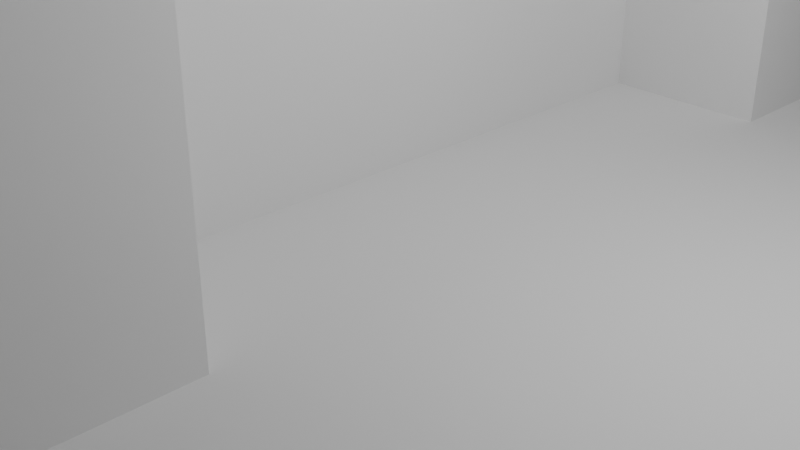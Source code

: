 # Source: Maze_One_mesh.blend  (saved by Blender 5.1.30; exported with 4.5.12 LTS)
import bpy
from mathutils import Matrix  # noqa: F401  (used for matrix-valued properties, if any)

bpy.ops.wm.read_factory_settings(use_empty=True)
scene = bpy.context.scene
scene.name = 'Scene'

# ---- collections
col_collection = bpy.data.collections.new('Collection'); scene.collection.children.link(col_collection)

# ---- world
world_world = bpy.data.worlds.new('World'); scene.world = world_world
world_world.use_nodes = True; world_world.node_tree.nodes.clear()
_N = world_world.node_tree.nodes; _L = world_world.node_tree.links
n0 = _N.new('ShaderNodeOutputWorld'); n0.name = 'World Output'; n0.location = (200, 100)
n1 = _N.new('ShaderNodeBackground'); n1.name = 'Background'; n1.location = (-200, 100)
n1.inputs[0].default_value = (0.05088, 0.05088, 0.05088, 1.0)
_L.new(n1.outputs[0], n0.inputs[0])
n0.is_active_output = True
world_world.color = (0.05088, 0.05088, 0.05088)
world_world.sun_shadow_jitter_overblur = 0.0

# ---- cameras
cam_camera = bpy.data.cameras.new('Camera')
cam_camera.clip_end = 100.0
cam_camera.ortho_scale = 7.314

# ---- lights
light_light = bpy.data.lights.new('Light', 'POINT')
light_light.energy = 1000.0
light_light.shadow_soft_size = 0.1

# ---- meshes
me_cube_001 = bpy.data.meshes.new('Cube.001')
me_cube_001.from_pydata([(-1.0, -1.0, -1.0), (1.0, -1.0, -1.0), (-1.0, 1.667, -1.0), (1.0, -4.315, -1.0), (1.0, 4.332, -1.0), (8.987, 4.332, -1.0), (20.94, -0.995, -1.0), (8.987, -2.326, -1.0), (1.0, -2.326, -1.0), (1.0, 1.666, -1.0), (1.0, 2.333, -1.0), (8.987, 2.333, -1.0), (14.96, 4.332, -1.0), (14.96, -2.326, -1.0), (14.96, 2.333, -1.0), (20.94, -4.315, -1.0), (20.94, 4.332, -1.0), (20.94, -2.326, -1.0), (20.94, 2.333, -1.0), (20.94, 1.002, -1.0), (26.97, 1.002, -1.0), (26.97, -0.995, -1.0), (8.987, 8.323, -1.0), (14.96, 8.323, -1.0), (8.987, 6.327, -1.0), (2.985, 6.327, -1.0), (2.985, 14.33, -1.0), (2.985, 12.33, -1.0), (8.987, 12.33, -1.0), (15.01, 14.33, -1.0), (15.01, 12.33, -1.0), (20.96, 14.33, -1.0), (20.96, 12.33, -1.0), (15.01, 14.99, -1.0), (20.96, 14.99, -1.0), (15.01, 8.339, -1.0), (20.96, 8.339, -1.0), (20.96, 10.33, -1.0), (26.99, 8.339, -1.0), (26.99, 10.33, -1.0), (32.96, 8.339, -1.0), (32.96, 10.33, -1.0), (41.99, 8.339, -1.0), (41.99, 10.33, -1.0), (32.96, 6.337, -1.0), (32.96, 4.335, -1.0), (48.0, 4.335, -1.0), (41.98, 6.337, -1.0), (41.98, 4.335, -1.0), (33.0, -3.0, -1.0), (26.97, -5.009, -1.0), (33.0, -5.009, -1.0), (38.98, -5.009, -1.0), (38.98, -3.0, -1.0), (33.0, -6.985, -1.0), (62.94, -5.009, -1.0), (62.94, -6.985, -1.0), (69.01, -6.985, -1.0), (62.94, -3.0, -1.0), (69.01, -3.0, -1.0), (62.94, -1.041, -1.0), (69.01, -1.041, -1.0), (62.94, 4.333, -1.0), (69.01, 4.333, -1.0), (69.01, 6.333, -1.0), (57.06, 6.333, -1.0), (51.08, 4.333, -1.0), (51.08, 6.333, -1.0), (57.06, 8.333, -1.0), (51.08, 8.333, -1.0), (51.08, 10.33, -1.0), (69.0, 8.333, -1.0), (69.0, 10.33, -1.0), (69.0, 6.673, -1.0), (75.0, 6.673, -1.0), (69.0, 12.33, -1.0), (75.0, 12.33, -1.0), (75.0, 14.33, -1.0), (48.0, 12.33, -1.0), (42.0, 12.33, -1.0), (71.0, -3.0, -1.0), (71.0, -1.041, -1.0), (57.0, -1.041, -1.0), (41.0, -1.041, -1.0), (41.0, -3.0, -1.0), (35.0, -1.041, -1.0), (35.0, 3.667, -1.0), (52.43, -1.041, -1.0), (57.0, 2.994, -1.0), (-1.0, -1.0, 0.3333), (-1.0, 1.667, 0.3333), (1.0, -1.0, 0.3333), (1.0, -4.315, 0.3333), (1.0, 4.332, 0.3333), (8.987, 4.332, 0.3333), (1.0, 1.666, 0.3333), (33.0, -5.009, 0.3333), (20.94, -4.315, 0.3333), (20.94, -0.995, 0.3333), (26.97, -5.009, 0.3333), (26.97, -0.995, 0.3333), (8.987, 6.327, 0.3333), (2.985, 6.327, 0.3333), (2.985, 14.33, 0.3333), (15.01, 14.33, 0.3333), (20.96, 14.33, 0.3333), (15.01, 14.99, 0.3333), (20.96, 14.99, 0.3333), (33.0, -6.985, 0.3333), (69.01, -6.985, 0.3333), (69.01, -3.0, 0.3333), (69.01, -1.041, 0.3333), (69.01, 6.333, 0.3333), (57.06, 6.333, 0.3333), (57.06, 8.333, 0.3333), (71.0, -1.041, 0.3333), (71.0, -3.0, 0.3333), (69.0, 8.333, 0.3333), (69.0, 6.673, 0.3333), (75.0, 6.673, 0.3333), (75.0, 14.33, 0.3333), (8.987, -2.326, 0.3333), (8.987, 2.333, 0.3333), (14.96, -2.326, 0.3333), (14.96, 2.333, 0.3333), (14.96, 4.332, 0.3333), (20.94, 4.332, 0.3333), (20.94, 1.002, 0.3333), (26.97, 1.002, 0.3333), (8.987, 8.323, 0.3333), (8.987, 12.33, 0.3333), (15.01, 12.33, 0.3333), (15.01, 8.339, 0.3333), (26.99, 8.339, 0.3333), (32.96, 4.335, 0.3333), (48.0, 4.335, 0.3333), (41.0, -3.0, 0.3333), (41.0, -1.041, 0.3333), (33.0, -3.0, 0.3333), (38.98, -5.009, 0.3333), (38.98, -3.0, 0.3333), (62.94, -5.009, 0.3333), (57.0, -1.041, 0.3333), (62.94, -3.0, 0.3333), (62.94, -1.041, 0.3333), (62.94, 4.333, 0.3333), (51.08, 4.333, 0.3333), (51.08, 10.33, 0.3333), (69.0, 10.33, 0.3333), (69.0, 12.33, 0.3333), (48.0, 12.33, 0.3333), (35.0, -1.041, 0.3333), (35.0, 3.667, 0.3333), (52.43, 3.667, 0.3333), (57.0, 2.994, 0.3333), (20.96, 12.33, 0.3333), (20.96, 10.33, 0.3333), (41.99, 10.33, 0.3333), (42.0, 12.33, 0.3333), (32.96, 8.339, 0.3333), (41.99, 8.339, 0.3333), (32.96, 6.337, 0.3333), (41.98, 6.337, 0.3333), (52.43, 3.667, -1.0), (52.43, 2.994, -1.0), (52.43, 2.994, 0.3333)], [], [(25, 24, 28, 27), (26, 27, 76, 77), (55, 51, 54, 56), (51, 52, 53, 49), (31, 34, 33, 29), (84, 58, 60, 83), (65, 113, 114, 68), (29, 104, 103, 26), (64, 112, 113, 65), (118, 119, 74, 73), (115, 81, 80, 116), (142, 154, 88, 82), (114, 117, 71, 68), (80, 59, 110, 116), (61, 81, 115, 111), (73, 71, 117, 118), (77, 74, 119, 120), (64, 61, 111, 112), (110, 59, 57, 109), (51, 96, 108, 54), (54, 108, 109, 57), (105, 31, 77, 120), (96, 51, 50, 99), (100, 99, 50, 21), (33, 106, 104, 29), (106, 33, 34, 107), (34, 31, 105, 107), (25, 102, 101, 24), (129, 130, 28, 22), (94, 5, 24, 101), (102, 25, 26, 103), (126, 16, 19, 127), (15, 97, 98, 6), (4, 93, 95, 9), (3, 1, 91, 92), (4, 5, 94, 93), (3, 92, 97, 15), (0, 89, 91, 1), (11, 122, 124, 14), (121, 7, 13, 123), (19, 20, 128, 127), (131, 132, 35, 30), (132, 133, 38, 35), (12, 16, 126, 125), (131, 30, 28, 130), (132, 129, 22, 35), (132, 35, 12, 125), (100, 21, 6, 98), (62, 145, 144, 60), (143, 141, 55, 58), (85, 151, 137, 83), (75, 78, 150, 149), (72, 75, 149, 148), (146, 66, 62, 145), (72, 148, 147, 70), (66, 70, 147, 146), (53, 52, 139, 140), (84, 136, 143, 58), (55, 141, 139, 52), (49, 53, 140, 138), (134, 135, 46, 45), (152, 86, 163, 153), (46, 135, 150, 78), (43, 79, 158, 157), (32, 37, 156, 155), (158, 79, 32, 155), (43, 157, 156, 37), (159, 40, 44, 161), (162, 47, 42, 160), (161, 44, 47, 162), (40, 159, 160, 42), (142, 82, 60, 144), (164, 88, 154, 165), (86, 85, 87, 163), (88, 164, 87, 82), (83, 137, 136, 84), (86, 152, 151, 85), (134, 45, 49, 138), (20, 38, 133, 128), (13, 14, 124, 123), (11, 7, 121, 122), (89, 0, 2, 90), (163, 164, 165, 153), (12, 23, 22, 5), (16, 4, 10, 18), (8, 7, 11, 10), (95, 90, 2, 9), (2, 0, 1, 9), (8, 3, 15, 17), (14, 13, 17, 18), (19, 6, 21, 20), (50, 51, 41, 39), (35, 36, 32, 30), (37, 36, 38, 39), (43, 41, 40, 42), (48, 47, 44, 45), (46, 78, 79, 48), (74, 76, 75, 73), (70, 69, 71, 72), (69, 67, 65, 68), (64, 67, 66, 63), (62, 56, 57, 63), (80, 81, 61, 59)])
me_cube_001.polygons.foreach_set('material_index', [1, 1, 1, 1, 0, 1, 0, 2, 0, 0, 2, 1, 0, 0, 0, 0, 0, 0, 0, 1, 0, 0, 0, 0, 0, 2, 0, 0, 0, 0, 0, 0, 0, 0, 0, 0, 0, 0, 0, 0, 0, 0, 0, 0, 0, 0, 0, 0, 0, 0, 0, 0, 0, 0, 0, 0, 1, 1, 0, 1, 0, 1, 0, 0, 0, 0, 0, 0, 0, 0, 0, 0, 1, 1, 1, 0, 1, 0, 0, 0, 0, 2, 1, 0, 0, 0, 2, 0, 0, 0, 0, 0, 0, 0, 0, 0, 0, 0, 0, 0, 0, 0, 0])
_uv = me_cube_001.uv_layers.new(name='UVMap')
_uv.uv.foreach_set('vector', [0.0, 0.0, 0.0, 0.0, 0.0, 0.0, 0.0, 0.0, 0.0, 0.0, 0.0, 0.0, 0.0, 0.0, 0.0, 0.0, 0.0, 0.0, 0.0, 0.0, 0.0, 0.0, 0.0, 0.0, 0.0, 0.0, 0.0, 0.0, 0.0, 0.0, 0.0, 0.0, 4.578, 1.882, 4.837, 1.882, 4.837, 1.882, 4.578, 1.882, 0.0, 0.0, 0.0, 0.0, 0.0, 0.0, 0.0, 0.0, 0.0, 0.0, 0.0, 0.0, 0.0, 0.0, 0.0, 0.0, 0.0, 0.0, 0.0, 0.0, 0.0, 0.0, 0.0, 0.0, 0.0, 0.0, 0.0, 0.0, 0.0, 0.0, 0.0, 0.0, 0.0, 0.0, 0.0, 0.0, 0.0, 0.0, 0.0, 0.0, 0.0, 0.0, 13.92, 1.882, 13.92, 1.882, 0.0, 0.0, 0.0, 0.0, 0.0, 0.0, 0.0, 0.0, 0.0, 0.0, 0.0, 0.0, 0.0, 0.0, 0.0, 0.0, 0.0, 0.0, 13.92, 1.882, 13.14, 1.882, 0.0, 0.0, 0.0, 0.0, 0.0, 0.0, 13.92, 1.882, 0.0, 0.0, 0.0, 0.0, 0.0, 0.0, 0.0, 0.0, 0.0, 0.0, 0.0, 0.0, 0.0, 0.0, 0.0, 0.0, 0.0, 0.0, 0.0, 0.0, 0.0, 0.0, 0.0, 0.0, 0.0, 0.0, 0.0, 0.0, 0.0, 0.0, 13.14, 1.882, 0.0, 0.0, 0.0, 0.0, 0.0, 0.0, 0.0, 0.0, 0.0, 0.0, 0.0, 0.0, 0.0, 0.0, 0.0, 0.0, 0.0, 0.0, 0.0, 0.0, 0.0, 0.0, 4.578, 1.882, 0.0, 0.0, 0.0, 0.0, 0.0, 0.0, 0.0, 0.0, 0.0, 0.0, 0.0, 0.0, 0.0, 0.0, 0.0, 0.0, 0.0, 0.0, 0.0, 0.0, 4.837, 1.882, 0.0, 0.0, 0.0, 0.0, 0.0, 0.0, 0.0, 0.0, 4.837, 1.882, 4.837, 1.882, 0.0, 0.0, 4.837, 1.882, 4.578, 1.882, 0.0, 0.0, 0.0, 0.0, 0.0, 0.0, 0.0, 0.0, 0.0, 0.0, 0.0, 0.0, 0.0, 0.0, 0.0, 0.0, 0.0, 0.0, 0.0, 0.0, 0.0, 0.0, 0.0, 0.0, 0.0, 0.0, 0.0, 0.0, 0.0, 0.0, 0.0, 0.0, 0.0, 0.0, 0.0, 0.0, 0.0, 0.0, 0.0, 0.0, 0.0, 0.0, 0.0, 0.0, 0.0, 0.0, 0.0, 0.0, 0.0, 0.0, 0.0, 0.0, 0.0, 0.0, 0.0, 0.0, 0.0, 0.0, 0.0, 0.0, 0.0, 0.0, 0.0, 0.0, 0.0, 0.0, 0.0, 0.0, 0.0, 0.0, 0.0, 0.0, 0.0, 0.0, 0.0, 0.0, 0.0, 0.0, 0.0, 0.0, 0.0, 0.0, 0.0, 0.0, -14.5, 1.882, 0.0, 0.0, 0.0, 0.0, 0.0, 0.0, 0.0, 0.0, 0.0, 0.0, 0.0, 0.0, 0.0, 0.0, 0.0, 0.0, 0.0, 0.0, 0.0, 0.0, 0.0, 0.0, 0.0, 0.0, 0.0, 0.0, 0.0, 0.0, 0.0, 0.0, 0.0, 0.0, 0.0, 0.0, 0.0, 0.0, 0.0, 0.0, 0.0, 0.0, 0.0, 0.0, 0.0, 0.0, 0.0, 0.0, 0.0, 0.0, 0.0, 0.0, 0.0, 0.0, 0.0, 0.0, 0.0, 0.0, 0.0, 0.0, 0.0, 0.0, 0.0, 0.0, 0.0, 0.0, 0.0, 0.0, 0.0, 0.0, 0.0, 0.0, 0.0, 0.0, 0.0, 0.0, 0.0, 0.0, 0.0, 0.0, 0.0, 0.0, 0.0, 0.0, 0.0, 0.0, 0.0, 0.0, 0.0, 0.0, 0.0, 0.0, 0.0, 0.0, 0.0, 0.0, 0.0, 0.0, 0.0, 0.0, 0.0, 0.0, 0.0, 0.0, 0.0, 0.0, 0.0, 0.0, 0.0, 0.0, 0.0, 0.0, 0.0, 0.0, 0.0, 0.0, 0.0, 0.0, 0.0, 0.0, 0.0, 0.0, 0.0, 0.0, 0.0, 0.0, 0.0, 0.0, 0.0, 0.0, 0.0, 0.0, 0.0, 0.0, 0.0, 0.0, 0.0, 0.0, 0.0, 0.0, 0.0, 0.0, 0.0, 0.0, 0.0, 0.0, 0.0, 0.0, 0.0, 0.0, 0.0, 0.0, 0.0, 0.0, 0.0, 0.0, 0.0, 0.0, 0.0, 0.0, 0.0, 0.0, 0.0, 0.0, 0.0, 0.0, 0.0, 0.0, 0.0, 0.0, 0.0, 0.0, 0.0, 0.0, 0.0, 0.0, 0.0, 0.0, 0.0, 0.0, 0.0, 0.0, 0.0, 0.0, 0.0, 0.0, 0.0, 0.0, 0.0, 0.0, 0.0, 0.0, 0.0, 0.0, 0.0, 0.0, 0.0, 0.0, 0.0, 0.0, 0.0, 0.0, 0.0, 0.0, 0.0, 0.0, 0.0, 0.0, 0.0, 0.0, 0.0, 0.0, 0.0, 0.0, 0.0, 0.0, 0.0, 0.0, 0.0, 0.0, 0.0, 0.0, 0.0, 0.0, 0.0, 0.0, 0.0, 0.0, 0.0, 0.0, 0.0, 0.0, 0.0, 0.0, 0.0, 0.0, 0.0, 0.0, 0.0, 0.0, 0.0, 0.0, 0.0, 0.0, 0.0, 0.0, 0.0, 0.0, 0.0, 0.0, 0.0, 0.0, 0.0, 0.0, 0.0, 0.0, 0.0, 0.0, 0.0, 0.0, 0.0, 0.0, 0.0, 0.0, 0.0, 0.0, 0.0, 0.0, 0.0, 0.0, 0.0, 0.0, 0.0, 0.0, 0.0, 0.0, 0.0, 0.0, 0.0, 0.0, 0.0, 0.0, 0.0, 0.0, 0.0, 0.0, 0.0, 0.0, 0.0, 0.0, 0.0, 0.0, 0.0, 0.0, 0.0, 0.0, 0.0, 0.0, 0.0, 0.0, 0.0, 0.0, 0.0, 0.0, 0.0, 0.0, 0.0, 0.0, 0.0, 0.0, 0.0, 0.0, 0.0, 0.0, 0.0, 0.0, 0.0, 0.0, 0.0, 0.0, 0.0, 0.0, 0.0, 0.0, 0.0, 0.0, 0.0, 0.0, 0.0, 0.0, 0.0, 0.0, 0.0, 0.0, 0.0, 0.0, 0.0, 0.0, 0.0, 0.0, 0.0, 0.0, 0.0, 0.0, 0.0, 0.0, 0.0, 0.0, 0.0, 0.0, 0.0, 0.0, 0.0, 0.0, -14.5, 1.882, -14.5, 1.882, 0.0, 0.0, 0.0, 0.0, 0.0, 0.0, 0.0, 0.0, 0.0, 0.0, 0.0, 0.0, 0.0, 0.0, 0.0, 0.0, 0.0, 0.0, 0.0, 0.0, 0.0, 0.0, 0.0, 0.0, 0.0, 0.0, 0.0, 0.0, 0.0, 0.0, 0.0, 0.0, 0.0, 0.0, 0.0, 0.0, 0.0, 0.0, -14.5, 1.882, 0.0, 0.0, -14.5, 1.882, -14.5, 1.882, 0.0, 0.0, 0.0, 0.0, 0.0, 0.0, 0.0, 0.0, 0.0, 0.0, 0.0, 0.0, 0.0, 0.0, 0.0, 0.0, 0.0, 0.0, 0.0, 0.0, 0.0, 0.0, 0.0, 0.0, 0.0, 0.0, 0.0, 0.0, 0.0, 0.0, 0.0, 0.0, 0.0, 0.0, 0.0, 0.0, 0.0, 0.0, 0.0, 0.0, 0.0, 0.0, 0.0, 0.0, 0.0, 0.0, 0.0, 0.0, 0.0, 0.0, 0.0, 0.0, 0.0, 0.0, 0.0, 0.0, 0.0, 0.0, 0.0, 0.0, 0.0, 0.0, 0.0, 0.0, 0.0, 0.0, 0.0, 0.0, 0.0, 0.0, 0.0, 0.0, 0.0, 0.0, 0.0, 0.0, 0.0, 0.0, 0.0, 0.0, 0.0, 0.0, 0.0, 0.0, 0.0, 0.0, 0.0, 0.0, 0.0, 0.0, 0.0, 0.0, 0.0, 0.0, 0.0, 0.0, 0.0, 0.0, 0.0, 0.0, 0.0, 0.0, 0.0, 0.0, 0.0, 0.0, 0.0, 0.0, 0.0, 0.0, 0.0, 0.0, 0.0, 0.0, 0.0, 0.0, 13.92, 1.882, 13.92, 1.882, 13.14, 1.882, 13.14, 1.882])
me_cube_001.materials.append(None)
me_cube_001.materials.append(None)
me_cube_001.materials.append(None)
me_cube_001.materials.append(None)
me_cube_001.materials.append(None)
me_cube_001.materials.append(None)
me_cube_001.update()

# ---- objects
ob_light = bpy.data.objects.new('Light', light_light)
ob_camera = bpy.data.objects.new('Camera', cam_camera)
ob_cube_001 = bpy.data.objects.new('Cube.001', me_cube_001)

# ---- transforms, parenting, visibility, modifiers, constraints
ob_light.location = (4.076, 1.005, 5.904)
ob_light.rotation_euler = (0.6503, 0.05522, 1.866)
ob_light.lock_rotations_4d = False
ob_light.empty_display_type = 'ARROWS'
ob_light.color = (0.0, 0.0, 0.0, 0.0)
ob_light.lineart.crease_threshold = 0.0
ob_camera.location = (7.359, -6.926, 4.958)
ob_camera.rotation_euler = (1.109, 0.0, 0.8149)
ob_camera.lock_rotations_4d = False
ob_camera.empty_display_type = 'ARROWS'
ob_camera.color = (0.0, 0.0, 0.0, 0.0)
ob_camera.display_type = 'WIRE'
ob_camera.lineart.crease_threshold = 0.0
ob_cube_001.location = (0.0, 0.0, 2.5)
ob_cube_001.scale = (1.0, 3.0, 2.5)

# ---- collection membership
col_collection.objects.link(ob_light)
col_collection.objects.link(ob_camera)
col_collection.objects.link(ob_cube_001)

# ---- scene / render settings (as saved in the file)
scene.camera = ob_camera
scene.frame_start = 1; scene.frame_end = 250; scene.frame_set(1)
scene.render.engine = 'BLENDER_EEVEE_NEXT'
scene.render.bake_bias = 0.0
scene.render.bake_samples = 0
scene.cycles.sampling_pattern = 'TABULATED_SOBOL'
scene.eevee.use_volume_custom_range = False
bpy.context.view_layer.update()
